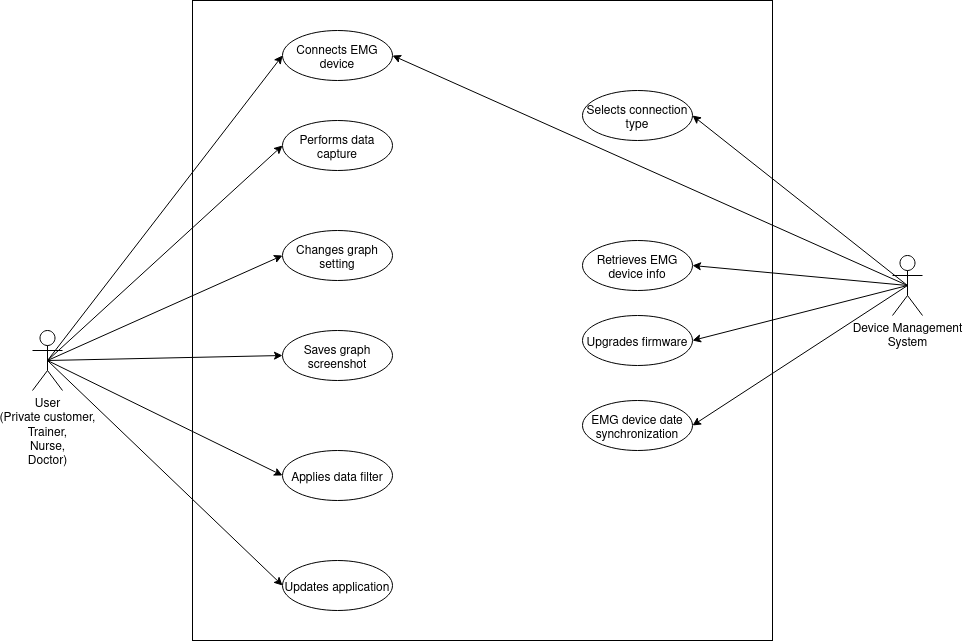

The diagram above was exported from draw.io. Its source (the exported page's mxGraphModel, read from the mxfile embedded in the PNG):
<mxGraphModel dx="1185" dy="693" grid="1" gridSize="10" guides="1" tooltips="1" connect="1" arrows="1" fold="1" page="1" pageScale="1" pageWidth="1100" pageHeight="850" math="0" shadow="0">
  <root>
    <mxCell id="0" />
    <mxCell id="1" parent="0" />
    <mxCell id="L4Y-wth6DwB6pt3nEAkQ-33" value="" style="rounded=0;whiteSpace=wrap;html=1;" parent="1" vertex="1">
      <mxGeometry x="260" y="70" width="580" height="640" as="geometry" />
    </mxCell>
    <mxCell id="L4Y-wth6DwB6pt3nEAkQ-29" style="edgeStyle=none;rounded=0;orthogonalLoop=1;jettySize=auto;html=1;exitX=0.5;exitY=0.5;exitDx=0;exitDy=0;exitPerimeter=0;entryX=1;entryY=0.5;entryDx=0;entryDy=0;" parent="1" source="Q6pR9ZG5Vw7L9pGP2bHC-1" target="L4Y-wth6DwB6pt3nEAkQ-12" edge="1">
      <mxGeometry relative="1" as="geometry" />
    </mxCell>
    <mxCell id="L4Y-wth6DwB6pt3nEAkQ-30" style="edgeStyle=none;rounded=0;orthogonalLoop=1;jettySize=auto;html=1;exitX=0.5;exitY=0.5;exitDx=0;exitDy=0;exitPerimeter=0;entryX=1;entryY=0.5;entryDx=0;entryDy=0;" parent="1" source="Q6pR9ZG5Vw7L9pGP2bHC-1" target="L4Y-wth6DwB6pt3nEAkQ-16" edge="1">
      <mxGeometry relative="1" as="geometry" />
    </mxCell>
    <mxCell id="L4Y-wth6DwB6pt3nEAkQ-31" style="edgeStyle=none;rounded=0;orthogonalLoop=1;jettySize=auto;html=1;exitX=0.5;exitY=0.5;exitDx=0;exitDy=0;exitPerimeter=0;entryX=1;entryY=0.5;entryDx=0;entryDy=0;" parent="1" source="Q6pR9ZG5Vw7L9pGP2bHC-1" target="L4Y-wth6DwB6pt3nEAkQ-17" edge="1">
      <mxGeometry relative="1" as="geometry" />
    </mxCell>
    <mxCell id="L4Y-wth6DwB6pt3nEAkQ-35" style="edgeStyle=none;rounded=0;orthogonalLoop=1;jettySize=auto;html=1;exitX=0.5;exitY=0.5;exitDx=0;exitDy=0;exitPerimeter=0;entryX=1;entryY=0.5;entryDx=0;entryDy=0;" parent="1" source="Q6pR9ZG5Vw7L9pGP2bHC-1" target="L4Y-wth6DwB6pt3nEAkQ-34" edge="1">
      <mxGeometry relative="1" as="geometry">
        <mxPoint x="900" y="570" as="targetPoint" />
      </mxGeometry>
    </mxCell>
    <mxCell id="dEkDL_myZw58Ut_tiGw2-2" style="rounded=0;orthogonalLoop=1;jettySize=auto;html=1;exitX=0.5;exitY=0.5;exitDx=0;exitDy=0;exitPerimeter=0;entryX=1;entryY=0.5;entryDx=0;entryDy=0;" parent="1" source="Q6pR9ZG5Vw7L9pGP2bHC-1" target="L4Y-wth6DwB6pt3nEAkQ-9" edge="1">
      <mxGeometry relative="1" as="geometry" />
    </mxCell>
    <mxCell id="Q6pR9ZG5Vw7L9pGP2bHC-1" value="&lt;div&gt;Device Management&lt;/div&gt;&lt;div&gt;System&lt;br&gt;&lt;/div&gt;" style="shape=umlActor;verticalLabelPosition=bottom;verticalAlign=top;html=1;outlineConnect=0;fillColor=none;" parent="1" vertex="1">
      <mxGeometry x="960" y="325" width="30" height="60" as="geometry" />
    </mxCell>
    <mxCell id="L4Y-wth6DwB6pt3nEAkQ-21" style="rounded=0;orthogonalLoop=1;jettySize=auto;html=1;exitX=0.5;exitY=0.5;exitDx=0;exitDy=0;exitPerimeter=0;entryX=0;entryY=0.5;entryDx=0;entryDy=0;" parent="1" source="Q6pR9ZG5Vw7L9pGP2bHC-2" target="L4Y-wth6DwB6pt3nEAkQ-9" edge="1">
      <mxGeometry relative="1" as="geometry">
        <mxPoint x="300" y="170" as="targetPoint" />
      </mxGeometry>
    </mxCell>
    <mxCell id="L4Y-wth6DwB6pt3nEAkQ-22" style="edgeStyle=none;rounded=0;orthogonalLoop=1;jettySize=auto;html=1;exitX=0.5;exitY=0.5;exitDx=0;exitDy=0;exitPerimeter=0;entryX=0;entryY=0.5;entryDx=0;entryDy=0;" parent="1" source="Q6pR9ZG5Vw7L9pGP2bHC-2" target="L4Y-wth6DwB6pt3nEAkQ-10" edge="1">
      <mxGeometry relative="1" as="geometry" />
    </mxCell>
    <mxCell id="L4Y-wth6DwB6pt3nEAkQ-23" style="edgeStyle=none;rounded=0;orthogonalLoop=1;jettySize=auto;html=1;exitX=0.5;exitY=0.5;exitDx=0;exitDy=0;exitPerimeter=0;entryX=0;entryY=0.5;entryDx=0;entryDy=0;" parent="1" source="Q6pR9ZG5Vw7L9pGP2bHC-2" target="L4Y-wth6DwB6pt3nEAkQ-11" edge="1">
      <mxGeometry relative="1" as="geometry" />
    </mxCell>
    <mxCell id="L4Y-wth6DwB6pt3nEAkQ-25" style="edgeStyle=none;rounded=0;orthogonalLoop=1;jettySize=auto;html=1;exitX=0.5;exitY=0.5;exitDx=0;exitDy=0;exitPerimeter=0;entryX=0;entryY=0.5;entryDx=0;entryDy=0;" parent="1" source="Q6pR9ZG5Vw7L9pGP2bHC-2" target="L4Y-wth6DwB6pt3nEAkQ-14" edge="1">
      <mxGeometry relative="1" as="geometry" />
    </mxCell>
    <mxCell id="L4Y-wth6DwB6pt3nEAkQ-27" style="edgeStyle=none;rounded=0;orthogonalLoop=1;jettySize=auto;html=1;exitX=0.5;exitY=0.5;exitDx=0;exitDy=0;exitPerimeter=0;entryX=0;entryY=0.5;entryDx=0;entryDy=0;" parent="1" source="Q6pR9ZG5Vw7L9pGP2bHC-2" target="L4Y-wth6DwB6pt3nEAkQ-13" edge="1">
      <mxGeometry relative="1" as="geometry" />
    </mxCell>
    <mxCell id="acnsKB5x1HJxsPS6jnh4-1" style="rounded=0;orthogonalLoop=1;jettySize=auto;html=1;exitX=0.5;exitY=0.5;exitDx=0;exitDy=0;exitPerimeter=0;entryX=0;entryY=0.5;entryDx=0;entryDy=0;" edge="1" parent="1" source="Q6pR9ZG5Vw7L9pGP2bHC-2" target="L4Y-wth6DwB6pt3nEAkQ-18">
      <mxGeometry relative="1" as="geometry">
        <mxPoint x="70" y="630" as="targetPoint" />
      </mxGeometry>
    </mxCell>
    <mxCell id="Q6pR9ZG5Vw7L9pGP2bHC-2" value="&lt;div&gt;User&lt;/div&gt;&lt;div&gt;(Private customer,&lt;/div&gt;&lt;div&gt;Trainer,&lt;/div&gt;&lt;div&gt;Nurse,&lt;/div&gt;&lt;div&gt;Doctor)&lt;br&gt;&lt;/div&gt;" style="shape=umlActor;verticalLabelPosition=bottom;verticalAlign=top;html=1;outlineConnect=0;fillColor=none;" parent="1" vertex="1">
      <mxGeometry x="100" y="400" width="30" height="60" as="geometry" />
    </mxCell>
    <mxCell id="L4Y-wth6DwB6pt3nEAkQ-9" value="Connects EMG device" style="ellipse;whiteSpace=wrap;html=1;spacingTop=5;" parent="1" vertex="1">
      <mxGeometry x="350" y="100" width="110" height="50" as="geometry" />
    </mxCell>
    <mxCell id="L4Y-wth6DwB6pt3nEAkQ-10" value="Performs data capture" style="ellipse;whiteSpace=wrap;html=1;spacingTop=5;" parent="1" vertex="1">
      <mxGeometry x="350" y="190" width="110" height="50" as="geometry" />
    </mxCell>
    <mxCell id="L4Y-wth6DwB6pt3nEAkQ-11" value="Changes graph setting" style="ellipse;whiteSpace=wrap;html=1;spacingTop=5;" parent="1" vertex="1">
      <mxGeometry x="350" y="300" width="110" height="50" as="geometry" />
    </mxCell>
    <mxCell id="L4Y-wth6DwB6pt3nEAkQ-12" value="Retrieves EMG device info" style="ellipse;whiteSpace=wrap;html=1;spacingTop=5;" parent="1" vertex="1">
      <mxGeometry x="650" y="310" width="110" height="50" as="geometry" />
    </mxCell>
    <mxCell id="L4Y-wth6DwB6pt3nEAkQ-13" value="Applies data filter" style="ellipse;whiteSpace=wrap;html=1;spacingTop=5;" parent="1" vertex="1">
      <mxGeometry x="350" y="520" width="110" height="50" as="geometry" />
    </mxCell>
    <mxCell id="L4Y-wth6DwB6pt3nEAkQ-14" value="Saves graph screenshot" style="ellipse;whiteSpace=wrap;html=1;spacingTop=5;" parent="1" vertex="1">
      <mxGeometry x="350" y="400" width="110" height="50" as="geometry" />
    </mxCell>
    <mxCell id="L4Y-wth6DwB6pt3nEAkQ-16" value="Selects connection type" style="ellipse;whiteSpace=wrap;html=1;spacingTop=5;" parent="1" vertex="1">
      <mxGeometry x="650" y="160" width="110" height="50" as="geometry" />
    </mxCell>
    <mxCell id="L4Y-wth6DwB6pt3nEAkQ-17" value="Upgrades firmware" style="ellipse;whiteSpace=wrap;html=1;spacingTop=5;" parent="1" vertex="1">
      <mxGeometry x="650" y="385" width="110" height="50" as="geometry" />
    </mxCell>
    <mxCell id="L4Y-wth6DwB6pt3nEAkQ-18" value="Updates application" style="ellipse;whiteSpace=wrap;html=1;spacingTop=5;" parent="1" vertex="1">
      <mxGeometry x="350" y="630" width="110" height="50" as="geometry" />
    </mxCell>
    <mxCell id="L4Y-wth6DwB6pt3nEAkQ-34" value="EMG device date synchronization" style="ellipse;whiteSpace=wrap;html=1;spacingTop=5;" parent="1" vertex="1">
      <mxGeometry x="650" y="470" width="110" height="50" as="geometry" />
    </mxCell>
  </root>
</mxGraphModel>